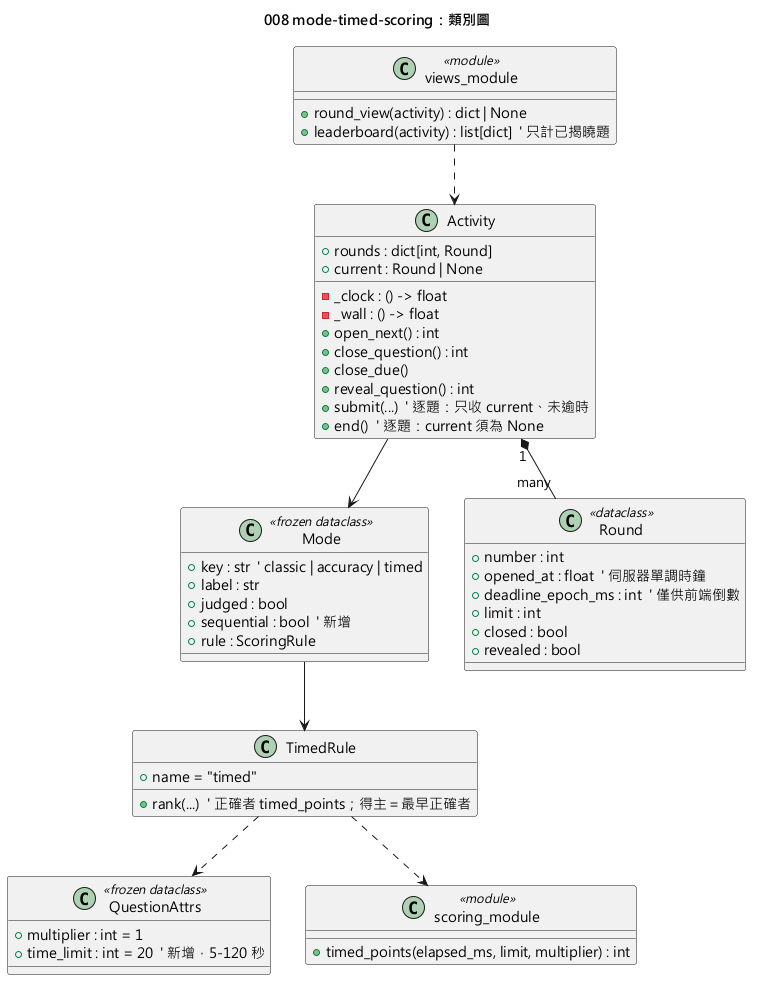

The diagram above was rendered by PlantUML. Its source (embedded in the PNG):
@startuml 008-mode-timed-scoring-class
skinparamlocked defaultFontName Microsoft JhengHei
title 008 mode-timed-scoring：類別圖

class Mode <<frozen dataclass>> {
  + key : str  ' classic | accuracy | timed
  + label : str
  + judged : bool
  + sequential : bool  ' 新增
  + rule : ScoringRule
}

class QuestionAttrs <<frozen dataclass>> {
  + multiplier : int = 1
  + time_limit : int = 20  ' 新增，5-120 秒
}

class Round <<dataclass>> {
  + number : int
  + opened_at : float  ' 伺服器單調時鐘
  + deadline_epoch_ms : int  ' 僅供前端倒數
  + limit : int
  + closed : bool
  + revealed : bool
}

class TimedRule {
  + name = "timed"
  + rank(...)  ' 正確者 timed_points；得主＝最早正確者
}

class scoring_module <<module>> {
  + timed_points(elapsed_ms, limit, multiplier) : int
}

class Activity {
  + rounds : dict[int, Round]
  + current : Round | None
  - _clock : () -> float
  - _wall : () -> float
  + open_next() : int
  + close_question() : int
  + close_due()
  + reveal_question() : int
  + submit(...)  ' 逐題：只收 current、未逾時
  + end()  ' 逐題：current 須為 None
}

class views_module <<module>> {
  + round_view(activity) : dict | None
  + leaderboard(activity) : list[dict]  ' 只計已揭曉題
}

TimedRule ..> scoring_module
Activity "1" *-- "many" Round
Activity --> Mode
Mode --> TimedRule
TimedRule ..> QuestionAttrs
views_module ..> Activity
@enduml